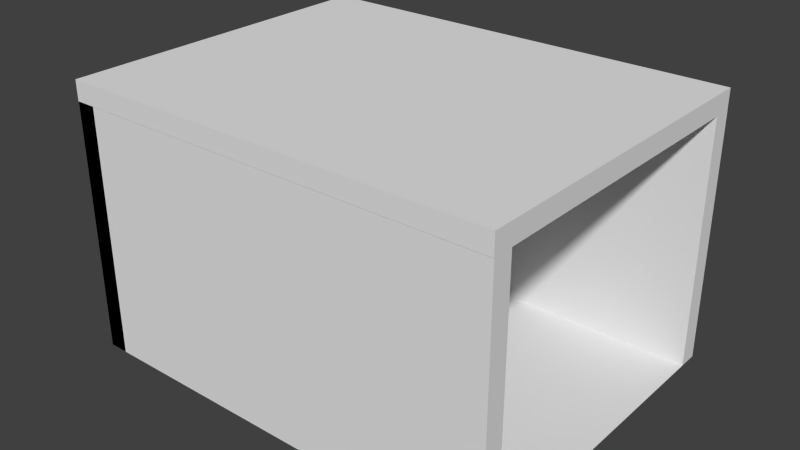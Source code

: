 # Source: Zelle_neu_comb.blend  (saved by Blender 2.76.0; exported with 4.5.12 LTS)
import bpy
from mathutils import Matrix  # noqa: F401  (used for matrix-valued properties, if any)

bpy.ops.wm.read_factory_settings(use_empty=True)
scene = bpy.context.scene
scene.name = 'Untitled'

# ---- collections
col_collection_1 = bpy.data.collections.new('Collection 1'); scene.collection.children.link(col_collection_1)

# ---- materials (node trees are filled in below, after node groups)
mat_material_003 = bpy.data.materials.new('Material.003')
mat_material_003.alpha_threshold = 0.0
mat_material_003.use_transparent_shadow = False
mat_material_003.roughness = 0.5
mat_material = bpy.data.materials.new('Material')
mat_material.alpha_threshold = 0.0
mat_material.use_transparent_shadow = False
mat_material.diffuse_color = (0.1583, 0.6839, 0.8, 1.0)
mat_material.roughness = 0.5
mat_material_001 = bpy.data.materials.new('Material.001')
mat_material_001.alpha_threshold = 0.0
mat_material_001.use_transparent_shadow = False
mat_material_001.roughness = 0.5

# ---- material node trees

# ---- world
world_world = bpy.data.worlds.new('World'); scene.world = world_world
world_world.color = (0.05088, 0.05088, 0.05088)
world_world.use_sun_shadow = False
world_world.sun_shadow_jitter_overblur = 0.0
world_world.cycles.sampling_method = 'MANUAL'
world_world.cycles.sample_map_resolution = 256

# ---- meshes
me_cube = bpy.data.meshes.new('Cube')
me_cube.from_pydata([(-1.0, -1.0, -1.0), (-1.0, -1.0, 1.0), (-1.0, 1.0, -1.0), (-1.0, 1.0, 1.0), (1.0, -1.0, -1.0), (1.0, -1.0, 1.0), (1.0, 1.0, -1.0), (1.0, 1.0, 1.0)], [], [(1, 3, 2, 0), (3, 7, 6, 2), (7, 5, 4, 6), (5, 1, 0, 4), (0, 2, 6, 4), (5, 7, 3, 1)])
_uv = me_cube.uv_layers.new(name='UVMap')
_uv.uv.foreach_set('vector', [0.1534, 0.9316, 0.6037, 0.9316, 0.6037, 0.9885, 0.1534, 0.9885, 0.6374, 0.9819, 0.6374, 0.4443, 0.7502, 0.4443, 0.7502, 0.9819, 0.4823, 0.3013, 0.03651, 0.3013, 0.03651, 0.2282, 0.4823, 0.2282, 0.1182, 0.3794, 0.03164, 0.3794, 0.03164, 0.9291, 0.1182, 0.9291, 0.6399, 0.4239, 0.6399, 0.007809, 0.9729, 0.007809, 0.9729, 0.4239, 0.5738, 0.3595, 0.5738, 0.8997, 0.1616, 0.8997, 0.1616, 0.3595])
me_cube.materials.append(mat_material_003)
me_cube.use_remesh_preserve_volume = False
me_cube.use_remesh_preserve_attributes = False
me_cube.use_mirror_vertex_groups = False
me_cube.update()
me_plane_002 = bpy.data.meshes.new('Plane.002')
me_plane_002.from_pydata([(-1.0, -1.0, 0.0), (1.0, -1.0, 0.0), (-1.0, 1.0, 0.0), (1.0, 1.0, 0.0)], [], [(0, 1, 3, 2)])
me_plane_002.materials.append(mat_material)
me_plane_002.use_remesh_preserve_volume = False
me_plane_002.use_remesh_preserve_attributes = False
me_plane_002.use_mirror_vertex_groups = False
me_plane_002.update()
me_circle_007 = bpy.data.meshes.new('Circle.007')
me_circle_007.from_pydata([(0.0, 1.0, 0.0), (-0.1951, 0.9808, 0.0), (-0.3827, 0.9239, 0.0), (-0.5556, 0.8315, 0.0), (-0.7071, 0.7071, 0.0), (-0.8315, 0.5556, 0.0), (-0.9239, 0.3827, 0.0), (-0.9808, 0.1951, 0.0), (-1.0, 7.55e-08, 0.0), (-0.9808, -0.1951, 0.0), (-0.9239, -0.3827, 0.0), (-0.8315, -0.5556, 0.0), (-0.7071, -0.7071, 0.0), (-0.5556, -0.8315, 0.0), (-0.3827, -0.9239, 0.0), (-0.1951, -0.9808, 0.0), (3.258e-07, -1.0, 0.0), (0.1951, -0.9808, 0.0), (0.3827, -0.9239, 0.0), (0.5556, -0.8315, 0.0), (0.7071, -0.7071, 0.0), (0.8315, -0.5556, 0.0), (0.9239, -0.3827, 0.0), (0.9808, -0.1951, 0.0), (1.0, 9.656e-07, 0.0), (0.9808, 0.1951, 0.0), (0.9239, 0.3827, 0.0), (0.8315, 0.5556, 0.0), (0.7071, 0.7071, 0.0), (0.5556, 0.8315, 0.0), (0.3827, 0.9239, 0.0), (0.1951, 0.9808, 0.0), (-0.1951, 0.9808, 32.0), (0.0, 1.0, 32.0), (-0.3827, 0.9239, 32.0), (-0.5556, 0.8315, 32.0), (-0.7071, 0.7071, 32.0), (-0.8315, 0.5556, 32.0), (-0.9239, 0.3827, 32.0), (-0.9808, 0.1951, 32.0), (-1.0, 7.55e-08, 32.0), (-0.9808, -0.1951, 32.0), (-0.9239, -0.3827, 32.0), (-0.8315, -0.5556, 32.0), (-0.7071, -0.7071, 32.0), (-0.5556, -0.8315, 32.0), (-0.3827, -0.9239, 32.0), (-0.1951, -0.9808, 32.0), (3.258e-07, -1.0, 32.0), (0.1951, -0.9808, 32.0), (0.3827, -0.9239, 32.0), (0.5556, -0.8315, 32.0), (0.7071, -0.7071, 32.0), (0.8315, -0.5556, 32.0), (0.9239, -0.3827, 32.0), (0.9808, -0.1951, 32.0), (1.0, 9.656e-07, 32.0), (0.9808, 0.1951, 32.0), (0.9239, 0.3827, 32.0), (0.8315, 0.5556, 32.0), (0.7071, 0.7071, 32.0), (0.5556, 0.8315, 32.0), (0.3827, 0.9239, 32.0), (0.1951, 0.9808, 32.0)], [], [(1, 0, 31, 30, 29, 28, 27, 26, 25, 24, 23, 22, 21, 20, 19, 18, 17, 16, 15, 14, 13, 12, 11, 10, 9, 8, 7, 6, 5, 4, 3, 2), (32, 34, 35, 36, 37, 38, 39, 40, 41, 42, 43, 44, 45, 46, 47, 48, 49, 50, 51, 52, 53, 54, 55, 56, 57, 58, 59, 60, 61, 62, 63, 33), (23, 24, 56, 55), (10, 11, 43, 42), (24, 25, 57, 56), (11, 12, 44, 43), (25, 26, 58, 57), (12, 13, 45, 44), (26, 27, 59, 58), (13, 14, 46, 45), (0, 1, 32, 33), (27, 28, 60, 59), (14, 15, 47, 46), (1, 2, 34, 32), (28, 29, 61, 60), (15, 16, 48, 47), (2, 3, 35, 34), (29, 30, 62, 61), (16, 17, 49, 48), (3, 4, 36, 35), (30, 31, 63, 62), (17, 18, 50, 49), (4, 5, 37, 36), (31, 0, 33, 63), (18, 19, 51, 50), (5, 6, 38, 37), (19, 20, 52, 51), (6, 7, 39, 38), (20, 21, 53, 52), (7, 8, 40, 39), (21, 22, 54, 53), (8, 9, 41, 40), (22, 23, 55, 54), (9, 10, 42, 41)])
me_circle_007.use_remesh_preserve_volume = False
me_circle_007.use_remesh_preserve_attributes = False
me_circle_007.use_mirror_vertex_groups = False
me_circle_007.update()
me_circle_006 = bpy.data.meshes.new('Circle.006')
me_circle_006.from_pydata([(0.0, 1.0, 0.0), (-0.1951, 0.9808, 0.0), (-0.3827, 0.9239, 0.0), (-0.5556, 0.8315, 0.0), (-0.7071, 0.7071, 0.0), (-0.8315, 0.5556, 0.0), (-0.9239, 0.3827, 0.0), (-0.9808, 0.1951, 0.0), (-1.0, 7.55e-08, 0.0), (-0.9808, -0.1951, 0.0), (-0.9239, -0.3827, 0.0), (-0.8315, -0.5556, 0.0), (-0.7071, -0.7071, 0.0), (-0.5556, -0.8315, 0.0), (-0.3827, -0.9239, 0.0), (-0.1951, -0.9808, 0.0), (3.258e-07, -1.0, 0.0), (0.1951, -0.9808, 0.0), (0.3827, -0.9239, 0.0), (0.5556, -0.8315, 0.0), (0.7071, -0.7071, 0.0), (0.8315, -0.5556, 0.0), (0.9239, -0.3827, 0.0), (0.9808, -0.1951, 0.0), (1.0, 9.656e-07, 0.0), (0.9808, 0.1951, 0.0), (0.9239, 0.3827, 0.0), (0.8315, 0.5556, 0.0), (0.7071, 0.7071, 0.0), (0.5556, 0.8315, 0.0), (0.3827, 0.9239, 0.0), (0.1951, 0.9808, 0.0), (-0.1951, 0.9808, 32.0), (0.0, 1.0, 32.0), (-0.3827, 0.9239, 32.0), (-0.5556, 0.8315, 32.0), (-0.7071, 0.7071, 32.0), (-0.8315, 0.5556, 32.0), (-0.9239, 0.3827, 32.0), (-0.9808, 0.1951, 32.0), (-1.0, 7.55e-08, 32.0), (-0.9808, -0.1951, 32.0), (-0.9239, -0.3827, 32.0), (-0.8315, -0.5556, 32.0), (-0.7071, -0.7071, 32.0), (-0.5556, -0.8315, 32.0), (-0.3827, -0.9239, 32.0), (-0.1951, -0.9808, 32.0), (3.258e-07, -1.0, 32.0), (0.1951, -0.9808, 32.0), (0.3827, -0.9239, 32.0), (0.5556, -0.8315, 32.0), (0.7071, -0.7071, 32.0), (0.8315, -0.5556, 32.0), (0.9239, -0.3827, 32.0), (0.9808, -0.1951, 32.0), (1.0, 9.656e-07, 32.0), (0.9808, 0.1951, 32.0), (0.9239, 0.3827, 32.0), (0.8315, 0.5556, 32.0), (0.7071, 0.7071, 32.0), (0.5556, 0.8315, 32.0), (0.3827, 0.9239, 32.0), (0.1951, 0.9808, 32.0)], [], [(1, 0, 31, 30, 29, 28, 27, 26, 25, 24, 23, 22, 21, 20, 19, 18, 17, 16, 15, 14, 13, 12, 11, 10, 9, 8, 7, 6, 5, 4, 3, 2), (32, 34, 35, 36, 37, 38, 39, 40, 41, 42, 43, 44, 45, 46, 47, 48, 49, 50, 51, 52, 53, 54, 55, 56, 57, 58, 59, 60, 61, 62, 63, 33), (23, 24, 56, 55), (10, 11, 43, 42), (24, 25, 57, 56), (11, 12, 44, 43), (25, 26, 58, 57), (12, 13, 45, 44), (26, 27, 59, 58), (13, 14, 46, 45), (0, 1, 32, 33), (27, 28, 60, 59), (14, 15, 47, 46), (1, 2, 34, 32), (28, 29, 61, 60), (15, 16, 48, 47), (2, 3, 35, 34), (29, 30, 62, 61), (16, 17, 49, 48), (3, 4, 36, 35), (30, 31, 63, 62), (17, 18, 50, 49), (4, 5, 37, 36), (31, 0, 33, 63), (18, 19, 51, 50), (5, 6, 38, 37), (19, 20, 52, 51), (6, 7, 39, 38), (20, 21, 53, 52), (7, 8, 40, 39), (21, 22, 54, 53), (8, 9, 41, 40), (22, 23, 55, 54), (9, 10, 42, 41)])
me_circle_006.use_remesh_preserve_volume = False
me_circle_006.use_remesh_preserve_attributes = False
me_circle_006.use_mirror_vertex_groups = False
me_circle_006.update()
me_circle_005 = bpy.data.meshes.new('Circle.005')
me_circle_005.from_pydata([(0.0, 1.0, 0.0), (-0.1951, 0.9808, 0.0), (-0.3827, 0.9239, 0.0), (-0.5556, 0.8315, 0.0), (-0.7071, 0.7071, 0.0), (-0.8315, 0.5556, 0.0), (-0.9239, 0.3827, 0.0), (-0.9808, 0.1951, 0.0), (-1.0, 7.55e-08, 0.0), (-0.9808, -0.1951, 0.0), (-0.9239, -0.3827, 0.0), (-0.8315, -0.5556, 0.0), (-0.7071, -0.7071, 0.0), (-0.5556, -0.8315, 0.0), (-0.3827, -0.9239, 0.0), (-0.1951, -0.9808, 0.0), (3.258e-07, -1.0, 0.0), (0.1951, -0.9808, 0.0), (0.3827, -0.9239, 0.0), (0.5556, -0.8315, 0.0), (0.7071, -0.7071, 0.0), (0.8315, -0.5556, 0.0), (0.9239, -0.3827, 0.0), (0.9808, -0.1951, 0.0), (1.0, 9.656e-07, 0.0), (0.9808, 0.1951, 0.0), (0.9239, 0.3827, 0.0), (0.8315, 0.5556, 0.0), (0.7071, 0.7071, 0.0), (0.5556, 0.8315, 0.0), (0.3827, 0.9239, 0.0), (0.1951, 0.9808, 0.0), (-0.1951, 0.9808, 32.0), (0.0, 1.0, 32.0), (-0.3827, 0.9239, 32.0), (-0.5556, 0.8315, 32.0), (-0.7071, 0.7071, 32.0), (-0.8315, 0.5556, 32.0), (-0.9239, 0.3827, 32.0), (-0.9808, 0.1951, 32.0), (-1.0, 7.55e-08, 32.0), (-0.9808, -0.1951, 32.0), (-0.9239, -0.3827, 32.0), (-0.8315, -0.5556, 32.0), (-0.7071, -0.7071, 32.0), (-0.5556, -0.8315, 32.0), (-0.3827, -0.9239, 32.0), (-0.1951, -0.9808, 32.0), (3.258e-07, -1.0, 32.0), (0.1951, -0.9808, 32.0), (0.3827, -0.9239, 32.0), (0.5556, -0.8315, 32.0), (0.7071, -0.7071, 32.0), (0.8315, -0.5556, 32.0), (0.9239, -0.3827, 32.0), (0.9808, -0.1951, 32.0), (1.0, 9.656e-07, 32.0), (0.9808, 0.1951, 32.0), (0.9239, 0.3827, 32.0), (0.8315, 0.5556, 32.0), (0.7071, 0.7071, 32.0), (0.5556, 0.8315, 32.0), (0.3827, 0.9239, 32.0), (0.1951, 0.9808, 32.0)], [], [(1, 0, 31, 30, 29, 28, 27, 26, 25, 24, 23, 22, 21, 20, 19, 18, 17, 16, 15, 14, 13, 12, 11, 10, 9, 8, 7, 6, 5, 4, 3, 2), (32, 34, 35, 36, 37, 38, 39, 40, 41, 42, 43, 44, 45, 46, 47, 48, 49, 50, 51, 52, 53, 54, 55, 56, 57, 58, 59, 60, 61, 62, 63, 33), (23, 24, 56, 55), (10, 11, 43, 42), (24, 25, 57, 56), (11, 12, 44, 43), (25, 26, 58, 57), (12, 13, 45, 44), (26, 27, 59, 58), (13, 14, 46, 45), (0, 1, 32, 33), (27, 28, 60, 59), (14, 15, 47, 46), (1, 2, 34, 32), (28, 29, 61, 60), (15, 16, 48, 47), (2, 3, 35, 34), (29, 30, 62, 61), (16, 17, 49, 48), (3, 4, 36, 35), (30, 31, 63, 62), (17, 18, 50, 49), (4, 5, 37, 36), (31, 0, 33, 63), (18, 19, 51, 50), (5, 6, 38, 37), (19, 20, 52, 51), (6, 7, 39, 38), (20, 21, 53, 52), (7, 8, 40, 39), (21, 22, 54, 53), (8, 9, 41, 40), (22, 23, 55, 54), (9, 10, 42, 41)])
me_circle_005.use_remesh_preserve_volume = False
me_circle_005.use_remesh_preserve_attributes = False
me_circle_005.use_mirror_vertex_groups = False
me_circle_005.update()
me_circle_004 = bpy.data.meshes.new('Circle.004')
me_circle_004.from_pydata([(0.0, 1.0, 0.0), (-0.1951, 0.9808, 0.0), (-0.3827, 0.9239, 0.0), (-0.5556, 0.8315, 0.0), (-0.7071, 0.7071, 0.0), (-0.8315, 0.5556, 0.0), (-0.9239, 0.3827, 0.0), (-0.9808, 0.1951, 0.0), (-1.0, 7.55e-08, 0.0), (-0.9808, -0.1951, 0.0), (-0.9239, -0.3827, 0.0), (-0.8315, -0.5556, 0.0), (-0.7071, -0.7071, 0.0), (-0.5556, -0.8315, 0.0), (-0.3827, -0.9239, 0.0), (-0.1951, -0.9808, 0.0), (3.258e-07, -1.0, 0.0), (0.1951, -0.9808, 0.0), (0.3827, -0.9239, 0.0), (0.5556, -0.8315, 0.0), (0.7071, -0.7071, 0.0), (0.8315, -0.5556, 0.0), (0.9239, -0.3827, 0.0), (0.9808, -0.1951, 0.0), (1.0, 9.656e-07, 0.0), (0.9808, 0.1951, 0.0), (0.9239, 0.3827, 0.0), (0.8315, 0.5556, 0.0), (0.7071, 0.7071, 0.0), (0.5556, 0.8315, 0.0), (0.3827, 0.9239, 0.0), (0.1951, 0.9808, 0.0), (-0.1951, 0.9808, 32.0), (0.0, 1.0, 32.0), (-0.3827, 0.9239, 32.0), (-0.5556, 0.8315, 32.0), (-0.7071, 0.7071, 32.0), (-0.8315, 0.5556, 32.0), (-0.9239, 0.3827, 32.0), (-0.9808, 0.1951, 32.0), (-1.0, 7.55e-08, 32.0), (-0.9808, -0.1951, 32.0), (-0.9239, -0.3827, 32.0), (-0.8315, -0.5556, 32.0), (-0.7071, -0.7071, 32.0), (-0.5556, -0.8315, 32.0), (-0.3827, -0.9239, 32.0), (-0.1951, -0.9808, 32.0), (3.258e-07, -1.0, 32.0), (0.1951, -0.9808, 32.0), (0.3827, -0.9239, 32.0), (0.5556, -0.8315, 32.0), (0.7071, -0.7071, 32.0), (0.8315, -0.5556, 32.0), (0.9239, -0.3827, 32.0), (0.9808, -0.1951, 32.0), (1.0, 9.656e-07, 32.0), (0.9808, 0.1951, 32.0), (0.9239, 0.3827, 32.0), (0.8315, 0.5556, 32.0), (0.7071, 0.7071, 32.0), (0.5556, 0.8315, 32.0), (0.3827, 0.9239, 32.0), (0.1951, 0.9808, 32.0)], [], [(1, 0, 31, 30, 29, 28, 27, 26, 25, 24, 23, 22, 21, 20, 19, 18, 17, 16, 15, 14, 13, 12, 11, 10, 9, 8, 7, 6, 5, 4, 3, 2), (32, 34, 35, 36, 37, 38, 39, 40, 41, 42, 43, 44, 45, 46, 47, 48, 49, 50, 51, 52, 53, 54, 55, 56, 57, 58, 59, 60, 61, 62, 63, 33), (23, 24, 56, 55), (10, 11, 43, 42), (24, 25, 57, 56), (11, 12, 44, 43), (25, 26, 58, 57), (12, 13, 45, 44), (26, 27, 59, 58), (13, 14, 46, 45), (0, 1, 32, 33), (27, 28, 60, 59), (14, 15, 47, 46), (1, 2, 34, 32), (28, 29, 61, 60), (15, 16, 48, 47), (2, 3, 35, 34), (29, 30, 62, 61), (16, 17, 49, 48), (3, 4, 36, 35), (30, 31, 63, 62), (17, 18, 50, 49), (4, 5, 37, 36), (31, 0, 33, 63), (18, 19, 51, 50), (5, 6, 38, 37), (19, 20, 52, 51), (6, 7, 39, 38), (20, 21, 53, 52), (7, 8, 40, 39), (21, 22, 54, 53), (8, 9, 41, 40), (22, 23, 55, 54), (9, 10, 42, 41)])
me_circle_004.use_remesh_preserve_volume = False
me_circle_004.use_remesh_preserve_attributes = False
me_circle_004.use_mirror_vertex_groups = False
me_circle_004.update()
me_circle_003 = bpy.data.meshes.new('Circle.003')
me_circle_003.from_pydata([(0.0, 1.0, 0.0), (-0.1951, 0.9808, 0.0), (-0.3827, 0.9239, 0.0), (-0.5556, 0.8315, 0.0), (-0.7071, 0.7071, 0.0), (-0.8315, 0.5556, 0.0), (-0.9239, 0.3827, 0.0), (-0.9808, 0.1951, 0.0), (-1.0, 7.55e-08, 0.0), (-0.9808, -0.1951, 0.0), (-0.9239, -0.3827, 0.0), (-0.8315, -0.5556, 0.0), (-0.7071, -0.7071, 0.0), (-0.5556, -0.8315, 0.0), (-0.3827, -0.9239, 0.0), (-0.1951, -0.9808, 0.0), (3.258e-07, -1.0, 0.0), (0.1951, -0.9808, 0.0), (0.3827, -0.9239, 0.0), (0.5556, -0.8315, 0.0), (0.7071, -0.7071, 0.0), (0.8315, -0.5556, 0.0), (0.9239, -0.3827, 0.0), (0.9808, -0.1951, 0.0), (1.0, 9.656e-07, 0.0), (0.9808, 0.1951, 0.0), (0.9239, 0.3827, 0.0), (0.8315, 0.5556, 0.0), (0.7071, 0.7071, 0.0), (0.5556, 0.8315, 0.0), (0.3827, 0.9239, 0.0), (0.1951, 0.9808, 0.0), (-0.1951, 0.9808, 32.0), (0.0, 1.0, 32.0), (-0.3827, 0.9239, 32.0), (-0.5556, 0.8315, 32.0), (-0.7071, 0.7071, 32.0), (-0.8315, 0.5556, 32.0), (-0.9239, 0.3827, 32.0), (-0.9808, 0.1951, 32.0), (-1.0, 7.55e-08, 32.0), (-0.9808, -0.1951, 32.0), (-0.9239, -0.3827, 32.0), (-0.8315, -0.5556, 32.0), (-0.7071, -0.7071, 32.0), (-0.5556, -0.8315, 32.0), (-0.3827, -0.9239, 32.0), (-0.1951, -0.9808, 32.0), (3.258e-07, -1.0, 32.0), (0.1951, -0.9808, 32.0), (0.3827, -0.9239, 32.0), (0.5556, -0.8315, 32.0), (0.7071, -0.7071, 32.0), (0.8315, -0.5556, 32.0), (0.9239, -0.3827, 32.0), (0.9808, -0.1951, 32.0), (1.0, 9.656e-07, 32.0), (0.9808, 0.1951, 32.0), (0.9239, 0.3827, 32.0), (0.8315, 0.5556, 32.0), (0.7071, 0.7071, 32.0), (0.5556, 0.8315, 32.0), (0.3827, 0.9239, 32.0), (0.1951, 0.9808, 32.0)], [], [(1, 0, 31, 30, 29, 28, 27, 26, 25, 24, 23, 22, 21, 20, 19, 18, 17, 16, 15, 14, 13, 12, 11, 10, 9, 8, 7, 6, 5, 4, 3, 2), (32, 34, 35, 36, 37, 38, 39, 40, 41, 42, 43, 44, 45, 46, 47, 48, 49, 50, 51, 52, 53, 54, 55, 56, 57, 58, 59, 60, 61, 62, 63, 33), (23, 24, 56, 55), (10, 11, 43, 42), (24, 25, 57, 56), (11, 12, 44, 43), (25, 26, 58, 57), (12, 13, 45, 44), (26, 27, 59, 58), (13, 14, 46, 45), (0, 1, 32, 33), (27, 28, 60, 59), (14, 15, 47, 46), (1, 2, 34, 32), (28, 29, 61, 60), (15, 16, 48, 47), (2, 3, 35, 34), (29, 30, 62, 61), (16, 17, 49, 48), (3, 4, 36, 35), (30, 31, 63, 62), (17, 18, 50, 49), (4, 5, 37, 36), (31, 0, 33, 63), (18, 19, 51, 50), (5, 6, 38, 37), (19, 20, 52, 51), (6, 7, 39, 38), (20, 21, 53, 52), (7, 8, 40, 39), (21, 22, 54, 53), (8, 9, 41, 40), (22, 23, 55, 54), (9, 10, 42, 41)])
me_circle_003.use_remesh_preserve_volume = False
me_circle_003.use_remesh_preserve_attributes = False
me_circle_003.use_mirror_vertex_groups = False
me_circle_003.update()
me_circle_002 = bpy.data.meshes.new('Circle.002')
me_circle_002.from_pydata([(0.0, 1.0, 0.0), (-0.1951, 0.9808, 0.0), (-0.3827, 0.9239, 0.0), (-0.5556, 0.8315, 0.0), (-0.7071, 0.7071, 0.0), (-0.8315, 0.5556, 0.0), (-0.9239, 0.3827, 0.0), (-0.9808, 0.1951, 0.0), (-1.0, 7.55e-08, 0.0), (-0.9808, -0.1951, 0.0), (-0.9239, -0.3827, 0.0), (-0.8315, -0.5556, 0.0), (-0.7071, -0.7071, 0.0), (-0.5556, -0.8315, 0.0), (-0.3827, -0.9239, 0.0), (-0.1951, -0.9808, 0.0), (3.258e-07, -1.0, 0.0), (0.1951, -0.9808, 0.0), (0.3827, -0.9239, 0.0), (0.5556, -0.8315, 0.0), (0.7071, -0.7071, 0.0), (0.8315, -0.5556, 0.0), (0.9239, -0.3827, 0.0), (0.9808, -0.1951, 0.0), (1.0, 9.656e-07, 0.0), (0.9808, 0.1951, 0.0), (0.9239, 0.3827, 0.0), (0.8315, 0.5556, 0.0), (0.7071, 0.7071, 0.0), (0.5556, 0.8315, 0.0), (0.3827, 0.9239, 0.0), (0.1951, 0.9808, 0.0), (-0.1951, 0.9808, 32.0), (0.0, 1.0, 32.0), (-0.3827, 0.9239, 32.0), (-0.5556, 0.8315, 32.0), (-0.7071, 0.7071, 32.0), (-0.8315, 0.5556, 32.0), (-0.9239, 0.3827, 32.0), (-0.9808, 0.1951, 32.0), (-1.0, 7.55e-08, 32.0), (-0.9808, -0.1951, 32.0), (-0.9239, -0.3827, 32.0), (-0.8315, -0.5556, 32.0), (-0.7071, -0.7071, 32.0), (-0.5556, -0.8315, 32.0), (-0.3827, -0.9239, 32.0), (-0.1951, -0.9808, 32.0), (3.258e-07, -1.0, 32.0), (0.1951, -0.9808, 32.0), (0.3827, -0.9239, 32.0), (0.5556, -0.8315, 32.0), (0.7071, -0.7071, 32.0), (0.8315, -0.5556, 32.0), (0.9239, -0.3827, 32.0), (0.9808, -0.1951, 32.0), (1.0, 9.656e-07, 32.0), (0.9808, 0.1951, 32.0), (0.9239, 0.3827, 32.0), (0.8315, 0.5556, 32.0), (0.7071, 0.7071, 32.0), (0.5556, 0.8315, 32.0), (0.3827, 0.9239, 32.0), (0.1951, 0.9808, 32.0)], [], [(1, 0, 31, 30, 29, 28, 27, 26, 25, 24, 23, 22, 21, 20, 19, 18, 17, 16, 15, 14, 13, 12, 11, 10, 9, 8, 7, 6, 5, 4, 3, 2), (32, 34, 35, 36, 37, 38, 39, 40, 41, 42, 43, 44, 45, 46, 47, 48, 49, 50, 51, 52, 53, 54, 55, 56, 57, 58, 59, 60, 61, 62, 63, 33), (23, 24, 56, 55), (10, 11, 43, 42), (24, 25, 57, 56), (11, 12, 44, 43), (25, 26, 58, 57), (12, 13, 45, 44), (26, 27, 59, 58), (13, 14, 46, 45), (0, 1, 32, 33), (27, 28, 60, 59), (14, 15, 47, 46), (1, 2, 34, 32), (28, 29, 61, 60), (15, 16, 48, 47), (2, 3, 35, 34), (29, 30, 62, 61), (16, 17, 49, 48), (3, 4, 36, 35), (30, 31, 63, 62), (17, 18, 50, 49), (4, 5, 37, 36), (31, 0, 33, 63), (18, 19, 51, 50), (5, 6, 38, 37), (19, 20, 52, 51), (6, 7, 39, 38), (20, 21, 53, 52), (7, 8, 40, 39), (21, 22, 54, 53), (8, 9, 41, 40), (22, 23, 55, 54), (9, 10, 42, 41)])
me_circle_002.use_remesh_preserve_volume = False
me_circle_002.use_remesh_preserve_attributes = False
me_circle_002.use_mirror_vertex_groups = False
me_circle_002.update()
me_circle_001 = bpy.data.meshes.new('Circle.001')
me_circle_001.from_pydata([(0.0, 1.0, 0.0), (-0.1951, 0.9808, 0.0), (-0.3827, 0.9239, 0.0), (-0.5556, 0.8315, 0.0), (-0.7071, 0.7071, 0.0), (-0.8315, 0.5556, 0.0), (-0.9239, 0.3827, 0.0), (-0.9808, 0.1951, 0.0), (-1.0, 7.55e-08, 0.0), (-0.9808, -0.1951, 0.0), (-0.9239, -0.3827, 0.0), (-0.8315, -0.5556, 0.0), (-0.7071, -0.7071, 0.0), (-0.5556, -0.8315, 0.0), (-0.3827, -0.9239, 0.0), (-0.1951, -0.9808, 0.0), (3.258e-07, -1.0, 0.0), (0.1951, -0.9808, 0.0), (0.3827, -0.9239, 0.0), (0.5556, -0.8315, 0.0), (0.7071, -0.7071, 0.0), (0.8315, -0.5556, 0.0), (0.9239, -0.3827, 0.0), (0.9808, -0.1951, 0.0), (1.0, 9.656e-07, 0.0), (0.9808, 0.1951, 0.0), (0.9239, 0.3827, 0.0), (0.8315, 0.5556, 0.0), (0.7071, 0.7071, 0.0), (0.5556, 0.8315, 0.0), (0.3827, 0.9239, 0.0), (0.1951, 0.9808, 0.0), (-0.1951, 0.9808, 32.0), (0.0, 1.0, 32.0), (-0.3827, 0.9239, 32.0), (-0.5556, 0.8315, 32.0), (-0.7071, 0.7071, 32.0), (-0.8315, 0.5556, 32.0), (-0.9239, 0.3827, 32.0), (-0.9808, 0.1951, 32.0), (-1.0, 7.55e-08, 32.0), (-0.9808, -0.1951, 32.0), (-0.9239, -0.3827, 32.0), (-0.8315, -0.5556, 32.0), (-0.7071, -0.7071, 32.0), (-0.5556, -0.8315, 32.0), (-0.3827, -0.9239, 32.0), (-0.1951, -0.9808, 32.0), (3.258e-07, -1.0, 32.0), (0.1951, -0.9808, 32.0), (0.3827, -0.9239, 32.0), (0.5556, -0.8315, 32.0), (0.7071, -0.7071, 32.0), (0.8315, -0.5556, 32.0), (0.9239, -0.3827, 32.0), (0.9808, -0.1951, 32.0), (1.0, 9.656e-07, 32.0), (0.9808, 0.1951, 32.0), (0.9239, 0.3827, 32.0), (0.8315, 0.5556, 32.0), (0.7071, 0.7071, 32.0), (0.5556, 0.8315, 32.0), (0.3827, 0.9239, 32.0), (0.1951, 0.9808, 32.0)], [], [(1, 0, 31, 30, 29, 28, 27, 26, 25, 24, 23, 22, 21, 20, 19, 18, 17, 16, 15, 14, 13, 12, 11, 10, 9, 8, 7, 6, 5, 4, 3, 2), (32, 34, 35, 36, 37, 38, 39, 40, 41, 42, 43, 44, 45, 46, 47, 48, 49, 50, 51, 52, 53, 54, 55, 56, 57, 58, 59, 60, 61, 62, 63, 33), (23, 24, 56, 55), (10, 11, 43, 42), (24, 25, 57, 56), (11, 12, 44, 43), (25, 26, 58, 57), (12, 13, 45, 44), (26, 27, 59, 58), (13, 14, 46, 45), (0, 1, 32, 33), (27, 28, 60, 59), (14, 15, 47, 46), (1, 2, 34, 32), (28, 29, 61, 60), (15, 16, 48, 47), (2, 3, 35, 34), (29, 30, 62, 61), (16, 17, 49, 48), (3, 4, 36, 35), (30, 31, 63, 62), (17, 18, 50, 49), (4, 5, 37, 36), (31, 0, 33, 63), (18, 19, 51, 50), (5, 6, 38, 37), (19, 20, 52, 51), (6, 7, 39, 38), (20, 21, 53, 52), (7, 8, 40, 39), (21, 22, 54, 53), (8, 9, 41, 40), (22, 23, 55, 54), (9, 10, 42, 41)])
me_circle_001.use_remesh_preserve_volume = False
me_circle_001.use_remesh_preserve_attributes = False
me_circle_001.use_mirror_vertex_groups = False
me_circle_001.update()
me_circle = bpy.data.meshes.new('Circle')
me_circle.from_pydata([(0.0, 1.0, 0.0), (-0.1951, 0.9808, 0.0), (-0.3827, 0.9239, 0.0), (-0.5556, 0.8315, 0.0), (-0.7071, 0.7071, 0.0), (-0.8315, 0.5556, 0.0), (-0.9239, 0.3827, 0.0), (-0.9808, 0.1951, 0.0), (-1.0, 7.55e-08, 0.0), (-0.9808, -0.1951, 0.0), (-0.9239, -0.3827, 0.0), (-0.8315, -0.5556, 0.0), (-0.7071, -0.7071, 0.0), (-0.5556, -0.8315, 0.0), (-0.3827, -0.9239, 0.0), (-0.1951, -0.9808, 0.0), (3.258e-07, -1.0, 0.0), (0.1951, -0.9808, 0.0), (0.3827, -0.9239, 0.0), (0.5556, -0.8315, 0.0), (0.7071, -0.7071, 0.0), (0.8315, -0.5556, 0.0), (0.9239, -0.3827, 0.0), (0.9808, -0.1951, 0.0), (1.0, 9.656e-07, 0.0), (0.9808, 0.1951, 0.0), (0.9239, 0.3827, 0.0), (0.8315, 0.5556, 0.0), (0.7071, 0.7071, 0.0), (0.5556, 0.8315, 0.0), (0.3827, 0.9239, 0.0), (0.1951, 0.9808, 0.0), (-0.1951, 0.9808, 32.0), (0.0, 1.0, 32.0), (-0.3827, 0.9239, 32.0), (-0.5556, 0.8315, 32.0), (-0.7071, 0.7071, 32.0), (-0.8315, 0.5556, 32.0), (-0.9239, 0.3827, 32.0), (-0.9808, 0.1951, 32.0), (-1.0, 7.55e-08, 32.0), (-0.9808, -0.1951, 32.0), (-0.9239, -0.3827, 32.0), (-0.8315, -0.5556, 32.0), (-0.7071, -0.7071, 32.0), (-0.5556, -0.8315, 32.0), (-0.3827, -0.9239, 32.0), (-0.1951, -0.9808, 32.0), (3.258e-07, -1.0, 32.0), (0.1951, -0.9808, 32.0), (0.3827, -0.9239, 32.0), (0.5556, -0.8315, 32.0), (0.7071, -0.7071, 32.0), (0.8315, -0.5556, 32.0), (0.9239, -0.3827, 32.0), (0.9808, -0.1951, 32.0), (1.0, 9.656e-07, 32.0), (0.9808, 0.1951, 32.0), (0.9239, 0.3827, 32.0), (0.8315, 0.5556, 32.0), (0.7071, 0.7071, 32.0), (0.5556, 0.8315, 32.0), (0.3827, 0.9239, 32.0), (0.1951, 0.9808, 32.0)], [], [(1, 0, 31, 30, 29, 28, 27, 26, 25, 24, 23, 22, 21, 20, 19, 18, 17, 16, 15, 14, 13, 12, 11, 10, 9, 8, 7, 6, 5, 4, 3, 2), (32, 34, 35, 36, 37, 38, 39, 40, 41, 42, 43, 44, 45, 46, 47, 48, 49, 50, 51, 52, 53, 54, 55, 56, 57, 58, 59, 60, 61, 62, 63, 33), (23, 24, 56, 55), (10, 11, 43, 42), (24, 25, 57, 56), (11, 12, 44, 43), (25, 26, 58, 57), (12, 13, 45, 44), (26, 27, 59, 58), (13, 14, 46, 45), (0, 1, 32, 33), (27, 28, 60, 59), (14, 15, 47, 46), (1, 2, 34, 32), (28, 29, 61, 60), (15, 16, 48, 47), (2, 3, 35, 34), (29, 30, 62, 61), (16, 17, 49, 48), (3, 4, 36, 35), (30, 31, 63, 62), (17, 18, 50, 49), (4, 5, 37, 36), (31, 0, 33, 63), (18, 19, 51, 50), (5, 6, 38, 37), (19, 20, 52, 51), (6, 7, 39, 38), (20, 21, 53, 52), (7, 8, 40, 39), (21, 22, 54, 53), (8, 9, 41, 40), (22, 23, 55, 54), (9, 10, 42, 41)])
me_circle.use_remesh_preserve_volume = False
me_circle.use_remesh_preserve_attributes = False
me_circle.use_mirror_vertex_groups = False
me_circle.update()
me_cube_001 = bpy.data.meshes.new('Cube.001')
me_cube_001.from_pydata([(-1.0, -1.0, -1.0), (-1.0, -1.0, 1.0), (-1.0, 1.0, -1.0), (-1.0, 1.0, 1.0), (1.0, -1.0, -1.0), (1.0, -1.0, 1.0), (1.0, 1.0, -1.0), (1.0, 1.0, 1.0), (1.0, -1.0, -1.0), (1.0, 1.0, -1.0), (-1.0, 1.0, -1.0), (1.0, 1.0, -1.0), (1.0, -1.0, -1.0), (1.0, 1.0, -1.0), (5.96e-08, -1.0, -1.0), (5.96e-08, 1.0, -1.0)], [], [(3, 7, 6, 2), (5, 1, 0, 4), (0, 2, 6, 4), (5, 7, 3, 1), (4, 6, 9, 8), (6, 2, 10, 11), (8, 9, 13, 12), (12, 13, 15, 14)])
me_cube_001.use_remesh_preserve_volume = False
me_cube_001.use_remesh_preserve_attributes = False
me_cube_001.use_mirror_vertex_groups = False
me_cube_001.update()
me_plane_001 = bpy.data.meshes.new('Plane.001')
me_plane_001.from_pydata([(-1.0, -1.0, 0.0), (1.0, -1.0, 0.0), (1.0, 1.833, 0.0), (-1.0, 1.833, 0.0), (-1.0, 1.0, 0.0), (-1.0, -1.0, 0.0), (1.0, -1.0, 0.0), (1.0, 1.833, 0.0), (-1.0, -1.0, 0.0), (-1.0, 1.833, 0.0), (-1.0, 1.0, 0.0), (-1.0, -1.0, 0.0), (1.0, -1.0, 0.0), (1.0, 1.833, 0.0), (-1.0, -1.0, 0.0), (-1.0, 1.833, 0.0), (-1.0, 1.0, 0.0), (-1.0, -1.0, 2.5), (1.0, -1.0, 2.5), (1.0, 1.833, 0.0), (-1.0, -1.0, 0.0), (1.0, -0.8333, 0.0), (1.0, -0.8333, 2.5), (-1.0, -0.8333, 0.0), (-1.0, -0.8333, 2.5), (-1.0, 1.833, 0.0), (1.0, 1.667, 0.0), (-1.0, 1.0, 0.0), (-1.0, 1.667, 0.0), (1.0, 1.833, 2.5), (-1.0, 1.833, 2.5), (1.0, 1.667, 0.0), (1.0, 1.667, 2.5), (-1.0, -1.0, 0.0), (-1.0, 1.667, 0.0), (-1.0, 1.667, 2.5), (-1.0, 1.0, 0.0), (-1.0, -1.0, 0.0), (-1.0, 1.833, 0.0), (-1.0, -1.0, 0.0), (-1.0, -0.4167, 0.9), (-1.0, 1.833, 2.5), (-1.0, 0.4167, 1.7), (-1.0, 0.4167, 0.9), (-1.0, -0.4167, 1.7), (-1.0, -1.0, 2.5), (-0.9091, -1.0, 0.0), (-0.9091, -1.0, 2.5), (-0.9091, 1.833, 0.0), (-0.9091, 1.833, 2.5), (-0.9091, -1.0, 2.5), (-0.9091, 1.833, 0.0), (-0.9091, 1.833, 2.5), (-0.9091, -1.0, 0.0), (-0.9091, -0.4167, 1.7), (-0.9091, -0.4167, 0.9), (-0.9091, 0.4167, 1.7), (-0.9091, 0.4167, 0.9), (-1.0, -0.8333, 2.5), (1.0, -0.8333, 2.5), (1.0, -0.8333, 0.0), (-1.0, -0.8333, 0.0)], [], [(0, 1, 2, 3), (3, 4, 8, 0), (0, 5, 6, 1), (1, 6, 7, 2), (2, 7, 9, 3), (7, 13, 15, 9), (14, 8, 4, 10), (12, 6, 5, 11), (13, 7, 6, 12), (10, 16, 20, 14), (12, 11, 17, 18), (13, 19, 25, 15), (21, 12, 18, 22), (11, 23, 24, 17), (18, 17, 24, 22), (21, 22, 59, 60), (15, 25, 34, 28), (25, 19, 29, 30), (31, 26, 19, 13), (19, 26, 32, 29), (33, 20, 16, 27), (34, 25, 30, 35), (30, 29, 32, 35), (26, 34, 35, 32), (27, 36, 37, 33), (28, 34, 26, 31), (36, 38, 39, 37), (40, 39, 38, 41, 42, 43), (44, 42, 41, 45, 39, 40), (46, 39, 45, 47), (38, 48, 49, 41), (45, 41, 49, 47), (48, 51, 52, 49), (49, 52, 50, 47), (53, 46, 47, 50), (51, 48, 46, 53), (54, 55, 53, 50, 52, 56), (55, 57, 56, 52, 51, 53), (42, 56, 57, 43), (56, 42, 44, 54), (43, 57, 55, 40), (54, 44, 40, 55), (61, 60, 59, 58), (22, 24, 58, 59), (24, 23, 61, 58), (23, 21, 60, 61)])
_k = set([(0, 1), (0, 3), (1, 2), (2, 3), (12, 18), (12, 21), (18, 22), (19, 26), (19, 29), (21, 22), (26, 32), (26, 34), (29, 32), (32, 35), (34, 35), (50, 52), (50, 53), (51, 52), (51, 53), (52, 56), (53, 55), (54, 55), (54, 56), (55, 57), (56, 57), (58, 59), (58, 61), (59, 60), (60, 61)])
me_plane_001.attributes.new('sharp_edge', 'BOOLEAN', 'EDGE').data.foreach_set('value', [ (min(e.vertices), max(e.vertices)) in _k for e in me_plane_001.edges])
_uv = me_plane_001.uv_layers.new(name='UVMap')
_uv.uv.foreach_set('vector', [0.07833, 0.1211, 0.437, 0.1211, 0.437, 0.4797, 0.07833, 0.4797, 0.06363, 0.05422, 0.06363, 0.05422, 0.06363, 0.05422, 0.06363, 0.05422, 0.06363, 0.05422, 0.06363, 0.05422, 0.06363, 0.05422, 0.06363, 0.05422, 0.235, 1.137, 0.235, 1.132, 0.5103, 1.128, 0.5103, 1.132, 0.06363, 0.05422, 0.06363, 0.05422, 0.06363, 0.05422, 0.06363, 0.05422, 0.06363, 0.05422, 0.06363, 0.05422, 0.06363, 0.05422, 0.06363, 0.05422, 0.06363, 0.05422, 0.06363, 0.05422, 0.06363, 0.05422, 0.06363, 0.05422, 0.06363, 0.05422, 0.06363, 0.05422, 0.06363, 0.05422, 0.06363, 0.05422, 0.06363, 0.05422, 0.06363, 0.05422, 0.06363, 0.05422, 0.06363, 0.05422, 0.06363, 0.05422, 0.06363, 0.05422, 0.06363, 0.05422, 0.06363, 0.05422, 0.06363, 0.05422, 0.06363, 0.05422, 0.06363, 0.05422, 0.06363, 0.05422, 0.06363, 0.05422, 0.06363, 0.05422, 0.06363, 0.05422, 0.06363, 0.05422, 0.4487, 0.5337, 0.4786, 0.5337, 0.4786, 0.982, 0.4487, 0.982, 1.154, 0.4048, 1.177, 0.4048, 1.177, 0.7495, 1.154, 0.7495, 0.06363, 0.05422, 0.06363, 0.05422, 0.06363, 0.05422, 0.06363, 0.05422, 0.06363, 0.05422, 0.06363, 0.05422, 0.06363, 0.05422, 0.06363, 0.05422, 0.06363, 0.05422, 0.06363, 0.05422, 0.06363, 0.05422, 0.06363, 0.05422, 0.06363, 0.05422, 0.06363, 0.05422, 0.06363, 0.05422, 0.06363, 0.05422, 0.06363, 0.05422, 0.06363, 0.05422, 0.06363, 0.05422, 0.06363, 0.05422, 0.5585, 0.5315, 0.5884, 0.5315, 0.5884, 0.9798, 0.5585, 0.9798, 0.06363, 0.05422, 0.06363, 0.05422, 0.06363, 0.05422, 0.06363, 0.05422, 1.069, 0.4101, 1.092, 0.4101, 1.092, 0.7548, 1.069, 0.7548, 0.06363, 0.05422, 0.06363, 0.05422, 0.06363, 0.05422, 0.06363, 0.05422, 0.6229, 0.5253, 0.9816, 0.5253, 0.9816, 0.9736, 0.6229, 0.9736, 0.06363, 0.05422, 0.06363, 0.05422, 0.06363, 0.05422, 0.06363, 0.05422, 0.06363, 0.05422, 0.06363, 0.05422, 0.06363, 0.05422, 0.06363, 0.05422, 0.06363, 0.05422, 0.06363, 0.05422, 0.06363, 0.05422, 0.06363, 0.05422, 0.06363, 0.05422, 0.06363, 0.05422, 0.06363, 0.05422, 0.06363, 0.05422, 0.06363, 0.05422, 0.06363, 0.05422, 0.06363, 0.05422, 0.06363, 0.05422, 0.06363, 0.05422, 0.06363, 0.05422, 0.06363, 0.05422, 0.06363, 0.05422, 0.06363, 0.05422, 0.06363, 0.05422, 0.06363, 0.05422, 0.06363, 0.05422, 0.06363, 0.05422, 0.06363, 0.05422, 0.06363, 0.05422, 0.06363, 0.05422, -0.07981, 1.096, 0.196, 1.096, 0.196, 1.108, -0.07981, 1.108, 0.06363, 0.05422, 0.06363, 0.05422, 0.06363, 0.05422, 0.06363, 0.05422, 0.06363, 0.05422, 0.06363, 0.05422, 0.06363, 0.05422, 0.06363, 0.05422, 0.06363, 0.05422, 0.06363, 0.05422, 0.06363, 0.05422, 0.06363, 0.05422, 0.06363, 0.05422, 0.06363, 0.05422, 0.06363, 0.05422, 0.06363, 0.05422, 0.7068, 0.3593, 0.7068, 0.2158, 0.8114, 0.05439, 0.8114, 0.5028, 0.4527, 0.5028, 0.5573, 0.3593, 0.7068, 0.2158, 0.5573, 0.2158, 0.5573, 0.3593, 0.4527, 0.5028, 0.4527, 0.05439, 0.8114, 0.05439, 0.06363, 0.05422, 0.06363, 0.05422, 0.06363, 0.05422, 0.06363, 0.05422, 0.06363, 0.05422, 0.06363, 0.05422, 0.06363, 0.05422, 0.06363, 0.05422, 0.06363, 0.05422, 0.06363, 0.05422, 0.06363, 0.05422, 0.06363, 0.05422, 0.06363, 0.05422, 0.06363, 0.05422, 0.06363, 0.05422, 0.06363, 0.05422, 0.0638, 0.5031, 0.4225, 0.5031, 0.4225, 0.9515, 0.0638, 0.9515, 0.06363, 0.05422, 0.06363, 0.05422, 0.06363, 0.05422, 0.06363, 0.05422, 0.06363, 0.05422, 0.06363, 0.05422, 0.06363, 0.05422, 0.06363, 0.05422, 0.06363, 0.05422, 0.06363, 0.05422, 0.06363, 0.05422, 0.06363, 0.05422])
me_plane_001.materials.append(mat_material_001)
me_plane_001.use_remesh_preserve_volume = False
me_plane_001.use_remesh_preserve_attributes = False
me_plane_001.use_mirror_vertex_groups = False
me_plane_001.update()

# ---- objects
ob_cube_001 = bpy.data.objects.new('Cube.001', me_cube)
ob_plane_001 = bpy.data.objects.new('Plane.001', me_plane_002)
ob_circle_007 = bpy.data.objects.new('Circle.007', me_circle_007)
ob_circle_006 = bpy.data.objects.new('Circle.006', me_circle_006)
ob_circle_005 = bpy.data.objects.new('Circle.005', me_circle_005)
ob_circle_004 = bpy.data.objects.new('Circle.004', me_circle_004)
ob_circle_003 = bpy.data.objects.new('Circle.003', me_circle_003)
ob_circle_002 = bpy.data.objects.new('Circle.002', me_circle_002)
ob_circle_001 = bpy.data.objects.new('Circle.001', me_circle_001)
ob_circle = bpy.data.objects.new('Circle', me_circle)
ob_cube = bpy.data.objects.new('Cube', me_cube_001)
ob_plane = bpy.data.objects.new('Plane', me_plane_001)

# ---- transforms, parenting, visibility, modifiers, constraints
ob_cube_001.location = (2.2, 1.7, 2.6)
ob_cube_001.scale = (2.2, 1.7, 0.1)
ob_cube_001.lineart.crease_threshold = 0.0
ob_plane_001.location = (0.15, 1.2, 1.3)
ob_plane_001.rotation_euler = (1.571, -0.0, 1.571)
ob_plane_001.scale = (0.5, 0.4, 1.0)
ob_plane_001.lineart.crease_threshold = 0.0
ob_circle_007.location = (0.04, 1.653, 0.9)
ob_circle_007.scale = (0.025, 0.025, 0.025)
ob_circle_007.lineart.crease_threshold = 0.0
ob_circle_006.location = (0.04, 1.557, 0.9)
ob_circle_006.scale = (0.025, 0.025, 0.025)
ob_circle_006.lineart.crease_threshold = 0.0
ob_circle_005.location = (0.04, 1.412, 0.9)
ob_circle_005.scale = (0.025, 0.025, 0.025)
ob_circle_005.lineart.crease_threshold = 0.0
ob_circle_004.location = (0.04, 1.28, 0.9)
ob_circle_004.scale = (0.025, 0.025, 0.025)
ob_circle_004.lineart.crease_threshold = 0.0
ob_circle_003.location = (0.04, 1.145, 0.9)
ob_circle_003.scale = (0.025, 0.025, 0.025)
ob_circle_003.lineart.crease_threshold = 0.0
ob_circle_002.location = (0.04, 1.006, 0.9)
ob_circle_002.scale = (0.025, 0.025, 0.025)
ob_circle_002.lineart.crease_threshold = 0.0
ob_circle_001.location = (0.04, 0.8693, 0.9)
ob_circle_001.scale = (0.025, 0.025, 0.025)
ob_circle_001.lineart.crease_threshold = 0.0
ob_circle.location = (0.04, 0.75, 0.9)
ob_circle.scale = (0.025, 0.025, 0.025)
ob_circle.lineart.crease_threshold = 0.0
ob_cube.location = (0.1, 1.2, 1.3)
ob_cube.scale = (0.1, 0.5, 0.4)
ob_cube.lineart.crease_threshold = 0.0
ob_plane.location = (2.2, 1.203, 0.0)
ob_plane.scale = (2.2, 1.2, 1.0)
ob_plane.lineart.crease_threshold = 0.0

# ---- collection membership
col_collection_1.objects.link(ob_cube_001)
col_collection_1.objects.link(ob_plane_001)
col_collection_1.objects.link(ob_circle_007)
col_collection_1.objects.link(ob_circle_006)
col_collection_1.objects.link(ob_circle_005)
col_collection_1.objects.link(ob_circle_004)
col_collection_1.objects.link(ob_circle_003)
col_collection_1.objects.link(ob_circle_002)
col_collection_1.objects.link(ob_circle_001)
col_collection_1.objects.link(ob_circle)
col_collection_1.objects.link(ob_cube)
col_collection_1.objects.link(ob_plane)

# ---- scene / render settings (as saved in the file)
scene.frame_start = 1; scene.frame_end = 250; scene.frame_set(1)
scene.render.engine = 'BLENDER_EEVEE_NEXT'
scene.render.resolution_percentage = 50
scene.render.dither_intensity = 0.0
scene.cycles.use_denoising = False
scene.cycles.samples = 10
scene.cycles.sampling_pattern = 'TABULATED_SOBOL'
scene.cycles.light_sampling_threshold = 0.0
scene.cycles.use_adaptive_sampling = False
scene.cycles.use_light_tree = False
scene.cycles.blur_glossy = 0.0
scene.cycles.pixel_filter_type = 'GAUSSIAN'
scene.cycles.sample_clamp_indirect = 0.0
scene.view_settings.view_transform = 'Standard'
bpy.context.view_layer.update()

# ---- added for rendering (the .blend has no active camera and no usable light): camera, sun
cam_auto = bpy.data.cameras.new('AutoCamera')
cam_auto.lens = 50.0
cam_auto.sensor_width = 36.0
cam_auto.clip_end = 1000.0
ob_auto_camera = bpy.data.objects.new('AutoCamera', cam_auto)
scene.collection.objects.link(ob_auto_camera)
ob_auto_camera.location = (7.92063, -5.16336, 5.9265)
ob_auto_camera.rotation_euler = (1.09748, -7.21219e-08, 0.694738)
scene.camera = ob_auto_camera
light_auto_sun = bpy.data.lights.new('AutoSun', 'SUN')
light_auto_sun.energy = 3.0
light_auto_sun.angle = 0.0523599
ob_auto_sun = bpy.data.objects.new('AutoSun', light_auto_sun)
scene.collection.objects.link(ob_auto_sun)
ob_auto_sun.rotation_euler = (0.872665, 0.174533, 0.523599)
bpy.context.view_layer.update()
